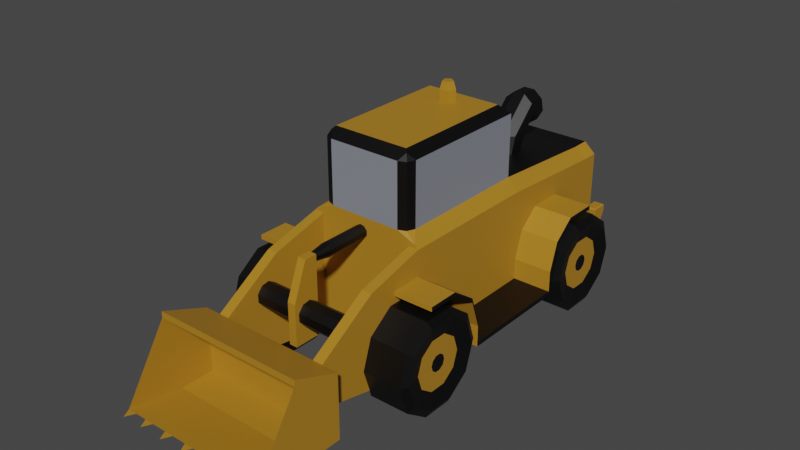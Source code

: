 # Source: cat_966l_wheel_loader.blend  (saved by Blender 2.92.15; exported with 4.5.12 LTS)
import bpy
from mathutils import Matrix  # noqa: F401  (used for matrix-valued properties, if any)

bpy.ops.wm.read_factory_settings(use_empty=True)
scene = bpy.context.scene
scene.name = 'Scene'

# ---- collections
col_collection = bpy.data.collections.new('Collection'); scene.collection.children.link(col_collection)

# ---- materials (node trees are filled in below, after node groups)
mat_wheel_loader_yellow = bpy.data.materials.new('Wheel loader yellow')
mat_wheel_loader_yellow.use_transparent_shadow = False
mat_wheel_loader_black = bpy.data.materials.new('Wheel loader black')
mat_wheel_loader_black.use_transparent_shadow = False
mat_wheel_loader_grey = bpy.data.materials.new('Wheel loader grey')
mat_wheel_loader_grey.use_transparent_shadow = False

# ---- material node trees
mat_wheel_loader_yellow.use_nodes = True; mat_wheel_loader_yellow.node_tree.nodes.clear()
_N = mat_wheel_loader_yellow.node_tree.nodes; _L = mat_wheel_loader_yellow.node_tree.links
n0 = _N.new('ShaderNodeBsdfPrincipled'); n0.name = 'Principled BSDF'; n0.location = (10, 300)
n0.distribution = 'GGX'
n0.subsurface_method = 'BURLEY'
n0.inputs[0].default_value = (0.4287, 0.2086, 0.016, 1.0)
n0.inputs[3].default_value = 1.45
n0.inputs[27].default_value = (0.0, 0.0, 0.0, 1.0)
n0.inputs[28].default_value = 1.0
n1 = _N.new('ShaderNodeOutputMaterial'); n1.name = 'Material Output'; n1.location = (300, 300)
_L.new(n0.outputs[0], n1.inputs[0])
n1.is_active_output = True
mat_wheel_loader_black.use_nodes = True; mat_wheel_loader_black.node_tree.nodes.clear()
_N = mat_wheel_loader_black.node_tree.nodes; _L = mat_wheel_loader_black.node_tree.links
n0 = _N.new('ShaderNodeBsdfPrincipled'); n0.name = 'Principled BSDF'; n0.location = (10, 300)
n0.distribution = 'GGX'
n0.subsurface_method = 'BURLEY'
n0.inputs[0].default_value = (0.0, 0.0, 0.0, 1.0)
n0.inputs[3].default_value = 1.45
n0.inputs[27].default_value = (0.0, 0.0, 0.0, 1.0)
n0.inputs[28].default_value = 1.0
n1 = _N.new('ShaderNodeOutputMaterial'); n1.name = 'Material Output'; n1.location = (300, 300)
_L.new(n0.outputs[0], n1.inputs[0])
n1.is_active_output = True
mat_wheel_loader_grey.use_nodes = True; mat_wheel_loader_grey.node_tree.nodes.clear()
_N = mat_wheel_loader_grey.node_tree.nodes; _L = mat_wheel_loader_grey.node_tree.links
n0 = _N.new('ShaderNodeBsdfPrincipled'); n0.name = 'Principled BSDF'; n0.location = (10, 300)
n0.distribution = 'GGX'
n0.subsurface_method = 'BURLEY'
n0.inputs[0].default_value = (0.227, 0.2462, 0.2874, 1.0)
n0.inputs[3].default_value = 1.45
n0.inputs[27].default_value = (0.0, 0.0, 0.0, 1.0)
n0.inputs[28].default_value = 1.0
n1 = _N.new('ShaderNodeOutputMaterial'); n1.name = 'Material Output'; n1.location = (300, 300)
_L.new(n0.outputs[0], n1.inputs[0])
n1.is_active_output = True

# ---- world
world_world = bpy.data.worlds.new('World'); scene.world = world_world
world_world.use_nodes = True; world_world.node_tree.nodes.clear()
_N = world_world.node_tree.nodes; _L = world_world.node_tree.links
n0 = _N.new('ShaderNodeOutputWorld'); n0.name = 'World Output'; n0.location = (300, 300)
n1 = _N.new('ShaderNodeBackground'); n1.name = 'Background'; n1.location = (10, 300)
n1.inputs[0].default_value = (0.05088, 0.05088, 0.05088, 1.0)
_L.new(n1.outputs[0], n0.inputs[0])
n0.is_active_output = True
world_world.color = (0.05088, 0.05088, 0.05088)
world_world.use_sun_shadow = False
world_world.sun_shadow_jitter_overblur = 0.0

# ---- meshes
me_cube = bpy.data.meshes.new('Cube')
me_cube.from_pydata([(-0.9936, 1.029, -0.6944), (-0.9936, 3.029, -0.8241), (1.006, 1.029, -0.6944), (1.006, 3.029, -0.8241), (-0.7978, 1.029, 1.135), (-0.9936, 1.029, 0.9394), (-0.9936, 3.029, 0.8187), (-0.7978, 3.029, 0.997), (1.006, 1.029, 0.9394), (0.8106, 1.029, 1.135), (0.8106, 3.029, 0.997), (1.006, 3.029, 0.8187), (-0.9936, 3.339, 0.8187), (-0.7916, 3.541, 0.7425), (-0.7141, 3.541, 0.813), (-0.7978, 3.339, 0.997), (-0.7916, 3.541, -0.8241), (-0.9936, 3.339, -0.8241), (0.8043, 3.541, -0.8241), (1.006, 3.339, -0.8241), (1.006, 3.339, 0.8187), (0.8043, 3.541, 0.7425), (0.8106, 3.339, 0.997), (0.7269, 3.541, 0.813), (-0.9936, -1.449, -0.6944), (1.006, -1.449, -0.6944), (-0.9936, -1.449, 0.9394), (1.006, -1.449, 0.9394), (0.6603, 0.8786, 2.353), (0.8106, 1.029, 2.202), (-0.7978, 1.029, 2.202), (-0.6475, 0.8786, 2.353), (0.6603, -1.299, 2.353), (-0.6475, -1.299, 2.353), (0.8043, 3.541, -0.4452), (0.8043, 3.842, -0.4452), (-0.7916, 3.541, -0.4452), (0.8043, 3.541, -0.8241), (1.006, 3.541, -0.4452), (0.8043, 3.541, -0.3374), (0.8043, 3.842, -0.3374), (0.8268, 3.563, -0.3169), (1.006, 3.541, -0.3374), (0.9839, 3.563, -0.3169), (1.006, 3.842, -0.3374), (0.9839, 3.819, -0.3169), (1.006, 3.842, -0.4452), (1.006, 3.722, -0.6582), (1.006, 3.541, -0.8241), (0.8043, 3.722, -0.6582), (-0.7916, 3.722, -0.6582), (-0.7916, 3.842, -0.4452), (-0.7916, 3.541, -0.8241), (-0.9936, 3.722, -0.6582), (-0.9936, 3.842, -0.4452), (-0.9936, 3.541, -0.8241), (-0.9936, 3.541, -0.4452), (-0.9936, 3.541, -0.3374), (-0.9712, 3.563, -0.3169), (-0.9936, 3.842, -0.3374), (-0.7916, 3.541, -0.3374), (-0.814, 3.563, -0.3169), (-0.7916, 3.842, -0.3374), (-0.814, 3.819, -0.3169), (-0.9712, 3.819, -0.3169), (0.8268, 3.819, -0.3169), (-0.7916, 3.633, 0.5484), (-0.7916, 3.541, 0.7425), (0.8043, 3.633, 0.5484), (0.8043, 3.541, 0.7425), (-0.7916, 3.633, 0.3543), (-0.7916, 3.541, 0.5484), (0.8043, 3.633, 0.3543), (0.8043, 3.541, 0.5484), (-0.7916, 3.633, 0.1602), (-0.7916, 3.541, 0.3543), (0.8043, 3.633, 0.1602), (0.8043, 3.541, 0.3543), (-0.7916, 3.633, -0.03392), (-0.7916, 3.541, 0.1602), (0.8043, 3.633, -0.03392), (0.8043, 3.541, 0.1602), (-0.7916, 3.633, -0.228), (-0.7916, 3.541, -0.03392), (0.8043, 3.633, -0.228), (0.8043, 3.541, -0.03392), (-0.7916, 3.633, -0.4221), (-0.7916, 3.541, -0.228), (0.8043, 3.633, -0.4221), (0.8043, 3.541, -0.228), (0.00639, 2.325, 0.9525), (0.1969, 2.256, 0.9525), (-0.1841, 2.256, 0.9525), (0.00639, 2.445, 1.365), (0.1969, 2.376, 1.365), (-0.1841, 2.376, 1.365), (0.00639, 2.445, 1.365), (0.1969, 2.445, 1.434), (-0.1841, 2.445, 1.434), (0.00639, 2.742, 1.365), (0.1969, 2.742, 1.434), (-0.1841, 2.742, 1.434), (-0.2854, 2.742, 1.61), (-0.2502, 2.742, 1.81), (-0.2854, 2.445, 1.61), (-0.2502, 2.445, 1.81), (-0.2854, 2.2, 1.365), (-0.2502, 2.0, 1.365), (-0.2854, 2.08, 0.9525), (-0.2502, 1.881, 0.9525), (-0.09496, 1.75, 0.9525), (0.1077, 1.75, 0.9525), (-0.09496, 1.87, 1.365), (0.1077, 1.87, 1.365), (-0.09496, 2.445, 1.94), (0.1077, 2.445, 1.94), (-0.09496, 2.742, 1.94), (0.1077, 2.742, 1.94), (0.263, 2.742, 1.81), (0.2982, 2.742, 1.61), (0.263, 2.445, 1.81), (0.2982, 2.445, 1.61), (0.263, 2.0, 1.365), (0.2982, 2.2, 1.365), (0.263, 1.881, 0.9525), (0.2982, 2.08, 0.9525), (1.006, -3.449, 0.04665), (1.006, -2.449, 0.6785), (1.006, -3.449, -0.6668), (0.8336, -3.449, 0.04665), (0.8336, -2.449, 0.6785), (0.8336, -3.449, -0.6668), (0.8336, -2.449, -0.8936), (0.8336, -1.449, -1.042), (1.006, -2.449, -0.8936), (1.006, -1.449, -1.042), (1.006, -1.449, 0.9394), (0.8336, -1.449, 0.9394), (-0.8208, -3.449, 0.04665), (-0.8208, -2.449, 0.6785), (-0.8208, -3.449, -0.6668), (-0.9936, -3.449, 0.04665), (-0.9936, -2.449, 0.6785), (-0.9936, -3.449, -0.6668), (-0.9936, -2.449, -0.8936), (-0.9936, -1.449, -1.042), (-0.8208, -2.449, -0.8936), (-0.8208, -1.449, -1.042), (-0.8208, -1.449, 0.9394), (-0.9936, -1.449, 0.9394), (0.00639, -2.931, -0.366), (-0.1336, -2.931, -0.366), (0.00639, -2.473, -0.366), (0.00639, -2.931, -0.1101), (0.00639, -2.931, 0.3312), (0.00639, -2.473, -0.1101), (-0.1336, -2.931, -0.1101), (-0.1336, -2.931, 0.3312), (-0.1336, -2.473, -0.1101), (-0.1336, -2.473, 0.3312), (-0.1336, -2.473, -0.366), (-0.1336, -2.473, 0.9578), (0.00639, -2.473, 0.3312), (0.00639, -2.473, 0.9578), (0.00639, -2.689, 0.9578), (-0.1336, -2.689, 0.9578), (-0.8208, -2.473, 0.09665), (-0.8208, -2.52, -0.0319), (0.8336, -2.473, 0.09665), (-0.8208, -2.52, 0.2252), (-0.8208, -2.638, 0.2936), (0.8336, -2.52, 0.2252), (0.8336, -2.638, 0.2936), (0.8336, -2.773, 0.2699), (0.8336, -2.861, 0.1651), (-0.8208, -2.773, 0.2699), (-0.8208, -2.861, 0.1651), (-0.8208, -2.861, 0.02825), (-0.8208, -2.773, -0.07655), (0.8336, -2.861, 0.02825), (0.8336, -2.773, -0.07655), (0.8336, -2.638, -0.1003), (0.8336, -2.52, -0.0319), (-0.8208, -2.638, -0.1003), (-1.272, -3.449, -1.042), (-1.272, -3.449, 0.04665), (1.285, -3.449, -1.042), (-1.272, -4.029, -1.042), (1.285, -4.029, -1.042), (-1.272, -4.965, -0.8893), (1.285, -4.965, -0.8893), (-1.272, -4.239, 0.248), (1.285, -4.239, 0.248), (-1.272, -4.239, 0.248), (1.285, -4.239, 0.3545), (1.285, -3.449, 0.04665), (-1.272, -3.449, 0.04665), (-1.272, -4.239, 0.3545), (1.285, -4.239, 0.3545), (1.285, -4.239, 0.248), (1.285, -3.449, 0.04665), (1.205, -5.121, -0.8893), (1.124, -4.965, -0.8893), (1.285, -4.965, -0.8893), (0.7974, -5.121, -0.8893), (0.7171, -4.965, -0.8893), (0.8777, -4.965, -0.8893), (0.39, -5.121, -0.8893), (0.3097, -4.965, -0.8893), (0.4703, -4.965, -0.8893), (-0.01739, -5.121, -0.8893), (-0.09768, -4.965, -0.8893), (0.06291, -4.965, -0.8893), (-0.4248, -5.121, -0.8893), (-0.3445, -4.965, -0.8893), (-0.5051, -4.965, -0.8893), (-0.8321, -5.121, -0.8893), (-0.7519, -4.965, -0.8893), (-0.9124, -4.965, -0.8893), (-1.192, -5.121, -0.8893), (-1.272, -4.965, -0.8893), (-1.112, -4.965, -0.8893), (-0.1333, -2.473, 0.8869), (-0.1164, -2.473, 0.8406), (-0.1164, -2.473, 0.9332), (-0.1761, -2.2, 0.8869), (-0.1761, -1.387, 0.8869), (-0.1493, -2.2, 0.9607), (-0.1493, -2.2, 0.8131), (-0.1493, -1.387, 0.8131), (-0.08121, -2.2, 0.7738), (-0.07376, -2.473, 0.816), (-0.08121, -1.387, 0.7738), (-0.003825, -2.2, 0.7874), (-0.02527, -2.473, 0.8246), (-0.003825, -1.387, 0.7874), (0.04668, -2.2, 0.8476), (0.00639, -2.473, 0.8623), (0.04668, -1.387, 0.8476), (0.04668, -2.2, 0.9262), (0.00639, -2.473, 0.9115), (0.04668, -1.387, 0.9262), (-0.003825, -2.2, 0.9864), (-0.02527, -2.473, 0.9493), (-0.003825, -1.387, 0.9864), (-0.08121, -2.2, 1.0), (-0.07376, -2.473, 0.9578), (-0.08121, -1.387, 1.0), (-0.1493, -1.387, 0.9607), (-0.9936, -2.637, -0.4991), (-0.9936, -2.476, -0.9941), (-1.658, -2.637, -0.4991), (-0.9936, -2.476, -0.00408), (-0.9936, -2.055, 0.3019), (-1.658, -2.476, -0.004081), (-1.658, -2.055, 0.3019), (-1.725, -2.38, -0.07388), (-1.725, -2.018, 0.1889), (-1.725, -2.518, -0.4991), (-1.658, -2.157, -0.2358), (-1.658, -2.242, -0.4991), (-1.658, -1.933, -0.07312), (-1.658, -1.911, -0.4146), (-1.658, -1.839, -0.3624), (-1.658, -1.938, -0.4991), (-1.658, -1.911, -0.5836), (-1.658, -1.839, -0.6358), (-1.658, -2.157, -0.7624), (-1.658, -1.933, -0.9251), (-1.725, -2.38, -0.9243), (-1.725, -2.018, -1.187), (-1.658, -2.476, -0.9941), (-1.658, -2.055, -1.3), (-0.9936, -2.055, -1.3), (-1.658, -1.534, -1.3), (-0.9936, -1.534, -1.3), (-1.658, -1.113, -0.9941), (-1.725, -1.571, -1.187), (-1.725, -1.209, -0.9243), (-1.658, -1.656, -0.9251), (-1.658, -1.432, -0.7624), (-1.658, -1.75, -0.6358), (-1.658, -1.678, -0.5836), (-1.658, -1.651, -0.4991), (-1.658, -1.678, -0.4146), (-1.658, -1.347, -0.4991), (-1.658, -1.432, -0.2358), (-1.725, -1.071, -0.4991), (-1.725, -1.209, -0.07388), (-1.658, -0.9524, -0.4991), (-0.9936, -0.9524, -0.4991), (-1.658, -1.113, -0.00408), (-0.9936, -1.113, -0.00408), (-1.658, -1.534, 0.3019), (-0.9936, -1.534, 0.3019), (-1.725, -1.571, 0.1889), (-1.658, -1.656, -0.07312), (-1.658, -1.75, -0.3624), (-0.9936, -1.113, -0.9941), (1.006, -1.963, 0.4243), (1.006, -1.443, 0.4243), (1.671, -1.963, 0.4243), (1.006, -1.964, 0.5), (1.006, -1.444, 0.5), (1.671, -1.964, 0.5), (1.671, -1.444, 0.5), (1.671, -1.023, 0.2076), (1.671, -1.443, 0.4243), (1.671, -1.022, 0.1318), (1.006, -1.022, 0.1318), (1.671, -0.861, -0.3402), (1.671, -0.861, -0.6944), (1.006, -0.861, -0.3402), (1.671, -0.862, -0.2644), (1.671, -0.862, -0.6186), (1.006, -0.862, -0.2644), (1.006, -1.023, 0.2076), (1.006, -0.862, -0.6186), (1.006, 1.053, -0.6186), (1.006, -0.861, -0.6944), (1.006, 1.054, -0.6944), (1.671, 1.054, -0.6944), (1.006, 1.054, -0.3402), (1.671, 1.054, -0.3402), (1.006, 1.207, 0.1318), (1.006, 1.053, -0.2644), (1.671, 1.053, -0.2644), (1.006, 1.206, 0.2076), (1.671, 1.206, 0.2076), (1.006, 1.562, 0.5), (1.671, 1.562, 0.5), (1.006, 2.131, 0.5), (1.006, 1.563, 0.4243), (1.671, 1.563, 0.4243), (1.006, 2.132, 0.4243), (1.671, 2.132, 0.4243), (1.671, 2.131, 0.5), (1.671, 1.207, 0.1318), (1.671, 1.053, -0.6186), (-1.658, -1.963, 0.4243), (-1.658, -1.443, 0.4243), (-0.9936, -1.963, 0.4243), (-1.658, -1.964, 0.5), (-1.658, -1.444, 0.5), (-0.9936, -1.964, 0.5), (-0.9936, -1.444, 0.5), (-0.9936, -1.023, 0.2076), (-0.9936, -1.443, 0.4243), (-0.9936, -1.022, 0.1318), (-1.658, -1.022, 0.1318), (-0.9936, -0.861, -0.3402), (-0.9936, -0.861, -0.6944), (-1.658, -0.861, -0.3402), (-0.9936, -0.862, -0.2644), (-0.9936, -0.862, -0.6186), (-1.658, -0.862, -0.2644), (-1.658, -1.023, 0.2076), (-1.658, -0.862, -0.6186), (-1.658, 1.053, -0.6186), (-1.658, -0.861, -0.6944), (-1.658, 1.054, -0.6944), (-0.9936, 1.054, -0.6944), (-1.658, 1.054, -0.3402), (-0.9936, 1.054, -0.3402), (-1.658, 1.207, 0.1318), (-1.658, 1.053, -0.2644), (-0.9936, 1.053, -0.2644), (-1.658, 1.206, 0.2076), (-0.9936, 1.206, 0.2076), (-1.658, 1.562, 0.5), (-0.9936, 1.562, 0.5), (-1.658, 2.131, 0.5), (-1.658, 1.563, 0.4243), (-0.9936, 1.563, 0.4243), (-1.658, 2.132, 0.4243), (-0.9936, 2.132, 0.4243), (-0.9936, 2.131, 0.5), (-0.9936, 1.207, 0.1318), (-0.9936, 1.053, -0.6186), (-0.02967, 0.6646, 2.353), (0.09584, 0.5735, 2.353), (-0.02967, 0.6646, 2.545), (-0.1552, 0.5735, 2.353), (-0.1072, 0.4259, 2.353), (-0.1552, 0.5735, 2.545), (-0.1072, 0.4259, 2.545), (-0.117, 0.561, 2.678), (-0.08362, 0.4584, 2.678), (-0.02967, 0.6245, 2.678), (0.05763, 0.561, 2.678), (0.02428, 0.4584, 2.678), (0.09584, 0.5735, 2.545), (0.0479, 0.4259, 2.545), (0.0479, 0.4259, 2.353), (-0.9936, 1.15, -0.4991), (-0.9936, 1.311, -0.9941), (-1.658, 1.15, -0.4991), (-0.9936, 1.311, -0.00408), (-0.9936, 1.732, 0.3019), (-1.658, 1.311, -0.004081), (-1.658, 1.732, 0.3019), (-1.725, 1.407, -0.07388), (-1.725, 1.769, 0.1889), (-1.725, 1.269, -0.4991), (-1.658, 1.63, -0.2358), (-1.658, 1.545, -0.4991), (-1.658, 1.854, -0.07312), (-1.658, 1.876, -0.4146), (-1.658, 1.948, -0.3624), (-1.658, 1.849, -0.4991), (-1.658, 1.876, -0.5836), (-1.658, 1.948, -0.6358), (-1.658, 1.63, -0.7624), (-1.658, 1.854, -0.9251), (-1.725, 1.407, -0.9243), (-1.725, 1.769, -1.187), (-1.658, 1.311, -0.9941), (-1.658, 1.732, -1.3), (-0.9936, 1.732, -1.3), (-1.658, 2.253, -1.3), (-0.9936, 2.253, -1.3), (-1.658, 2.674, -0.9941), (-1.725, 2.216, -1.187), (-1.725, 2.578, -0.9243), (-1.658, 2.131, -0.9251), (-1.658, 2.355, -0.7624), (-1.658, 2.037, -0.6358), (-1.658, 2.109, -0.5836), (-1.658, 2.136, -0.4991), (-1.658, 2.109, -0.4146), (-1.658, 2.44, -0.4991), (-1.658, 2.355, -0.2358), (-1.725, 2.716, -0.4991), (-1.725, 2.578, -0.07388), (-1.658, 2.835, -0.4991), (-0.9936, 2.835, -0.4991), (-1.658, 2.674, -0.00408), (-0.9936, 2.674, -0.00408), (-1.658, 2.253, 0.3019), (-0.9936, 2.253, 0.3019), (-1.725, 2.216, 0.1889), (-1.658, 2.131, -0.07312), (-1.658, 2.037, -0.3624), (-0.9936, 2.674, -0.9941), (0.997, 2.835, -0.4991), (0.997, 2.674, -0.9941), (1.661, 2.835, -0.4991), (0.997, 2.674, -0.00408), (0.997, 2.253, 0.3019), (1.661, 2.674, -0.004081), (1.661, 2.253, 0.3019), (1.728, 2.578, -0.07388), (1.728, 2.216, 0.1889), (1.728, 2.716, -0.4991), (1.661, 2.355, -0.2358), (1.661, 2.44, -0.4991), (1.661, 2.131, -0.07312), (1.661, 2.109, -0.4146), (1.661, 2.037, -0.3624), (1.661, 2.136, -0.4991), (1.661, 2.109, -0.5836), (1.661, 2.037, -0.6358), (1.661, 2.355, -0.7624), (1.661, 2.131, -0.9251), (1.728, 2.578, -0.9243), (1.728, 2.216, -1.187), (1.661, 2.674, -0.9941), (1.661, 2.253, -1.3), (0.997, 2.253, -1.3), (1.661, 1.732, -1.3), (0.997, 1.732, -1.3), (1.661, 1.311, -0.9941), (1.728, 1.769, -1.187), (1.728, 1.407, -0.9243), (1.661, 1.854, -0.9251), (1.661, 1.63, -0.7624), (1.661, 1.948, -0.6358), (1.661, 1.876, -0.5836), (1.661, 1.849, -0.4991), (1.661, 1.876, -0.4146), (1.661, 1.545, -0.4991), (1.661, 1.63, -0.2358), (1.728, 1.269, -0.4991), (1.728, 1.407, -0.07388), (1.661, 1.15, -0.4991), (0.997, 1.15, -0.4991), (1.661, 1.311, -0.00408), (0.997, 1.311, -0.00408), (1.661, 1.732, 0.3019), (0.997, 1.732, 0.3019), (1.728, 1.769, 0.1889), (1.661, 1.854, -0.07312), (1.661, 1.948, -0.3624), (0.997, 1.311, -0.9941), (0.997, -0.9524, -0.4991), (0.997, -1.113, -0.9941), (1.661, -0.9524, -0.4991), (0.997, -1.113, -0.00408), (0.997, -1.534, 0.3019), (1.661, -1.113, -0.004081), (1.661, -1.534, 0.3019), (1.728, -1.209, -0.07388), (1.728, -1.571, 0.1889), (1.728, -1.071, -0.4991), (1.661, -1.432, -0.2358), (1.661, -1.347, -0.4991), (1.661, -1.656, -0.07312), (1.661, -1.678, -0.4146), (1.661, -1.75, -0.3624), (1.661, -1.651, -0.4991), (1.661, -1.678, -0.5836), (1.661, -1.75, -0.6358), (1.661, -1.432, -0.7624), (1.661, -1.656, -0.9251), (1.728, -1.209, -0.9243), (1.728, -1.571, -1.187), (1.661, -1.113, -0.9941), (1.661, -1.534, -1.3), (0.997, -1.534, -1.3), (1.661, -2.055, -1.3), (0.997, -2.055, -1.3), (1.661, -2.476, -0.9941), (1.728, -2.018, -1.187), (1.728, -2.38, -0.9243), (1.661, -1.933, -0.9251), (1.661, -2.157, -0.7624), (1.661, -1.839, -0.6358), (1.661, -1.911, -0.5836), (1.661, -1.938, -0.4991), (1.661, -1.911, -0.4146), (1.661, -2.242, -0.4991), (1.661, -2.157, -0.2358), (1.728, -2.518, -0.4991), (1.728, -2.38, -0.07388), (1.661, -2.637, -0.4991), (0.997, -2.637, -0.4991), (1.661, -2.476, -0.00408), (0.997, -2.476, -0.00408), (1.661, -2.055, 0.3019), (0.997, -2.055, 0.3019), (1.728, -2.018, 0.1889), (1.661, -1.933, -0.07312), (1.661, -1.839, -0.3624), (0.997, -2.476, -0.9941), (-0.6135, -1.449, 1.135), (-0.7978, -1.265, 1.135), (-0.9282, -1.449, 1.005), (-0.7438, -1.395, 1.135), (0.8106, -1.265, 1.135), (0.6263, -1.449, 1.135), (0.941, -1.449, 1.005), (0.7566, -1.395, 1.135), (0.6263, -1.449, 2.202), (0.8106, -1.265, 2.202), (0.7042, -1.343, 2.309), (0.7566, -1.395, 2.202), (-0.7978, -1.265, 2.202), (-0.6135, -1.449, 2.202), (-0.6914, -1.343, 2.309), (-0.7438, -1.395, 2.202)], [], [(10, 7, 4, 9), (3, 11, 8, 2), (6, 7, 15, 12), (0, 5, 6, 1), (1, 3, 2, 0), (11, 3, 19, 20), (4, 7, 6, 5), (10, 9, 8, 11), (5, 0, 24, 26), (3, 1, 17, 19), (10, 11, 20, 22), (7, 10, 22, 15), (16, 13, 14, 23, 21, 18), (23, 14, 15, 22), (13, 16, 17, 12), (19, 17, 16, 18), (21, 23, 22, 20), (14, 13, 12, 15), (20, 19, 18, 21), (1, 6, 12, 17), (544, 549, 552, 557), (2, 8, 27, 25), (548, 9, 29, 553), (4, 545, 556, 30), (0, 2, 25, 24), (28, 32, 554, 553, 29), (8, 9, 548, 550, 27), (25, 27, 550, 549, 544, 546, 26, 24), (28, 31, 33, 32), (29, 30, 31, 28), (33, 31, 30, 556, 558), (32, 33, 558, 557, 552, 554), (9, 4, 30, 29), (35, 34, 39, 40), (35, 51, 36, 34), (37, 34, 36, 52), (34, 37, 48, 38), (34, 38, 42, 39), (40, 39, 41, 65), (43, 41, 39, 42), (45, 43, 42, 44), (38, 46, 44, 42), (65, 45, 44, 40), (46, 35, 40, 44), (49, 35, 46, 47), (47, 46, 38, 48), (37, 49, 47, 48), (50, 49, 37, 52), (50, 51, 35, 49), (51, 50, 53, 54), (50, 52, 55, 53), (55, 56, 54, 53), (52, 36, 56, 55), (54, 56, 57, 59), (56, 36, 60, 57), (61, 58, 57, 60), (58, 64, 59, 57), (60, 62, 63, 61), (36, 51, 62, 60), (64, 63, 62, 59), (51, 54, 59, 62), (61, 63, 64, 58), (65, 41, 43, 45), (66, 68, 69, 67), (70, 72, 73, 71), (74, 76, 77, 75), (78, 80, 81, 79), (82, 84, 85, 83), (86, 88, 89, 87), (91, 90, 93, 94), (90, 92, 95, 93), (94, 93, 96, 97), (93, 95, 98, 96), (97, 96, 99, 100), (96, 98, 101, 99), (100, 99, 101, 102, 103, 116, 117, 118, 119), (98, 104, 102, 101), (104, 105, 103, 102), (106, 107, 105, 104), (95, 106, 104, 98), (108, 109, 107, 106), (92, 108, 106, 95), (109, 110, 112, 107), (110, 111, 113, 112), (112, 113, 115, 114), (107, 112, 114, 105), (114, 115, 117, 116), (105, 114, 116, 103), (115, 120, 118, 117), (120, 121, 119, 118), (122, 123, 121, 120), (113, 122, 120, 115), (124, 125, 123, 122), (111, 124, 122, 113), (125, 91, 94, 123), (123, 94, 97, 121), (121, 97, 100, 119), (127, 126, 129, 130), (134, 128, 126, 127, 136, 135), (132, 133, 137, 130, 129, 131), (128, 134, 132, 131), (134, 135, 133, 132), (135, 136, 137, 133), (136, 127, 130, 137), (139, 138, 141, 142), (146, 140, 138, 139, 148, 147), (144, 145, 149, 142, 141, 143), (140, 146, 144, 143), (146, 147, 145, 144), (147, 148, 149, 145), (148, 139, 142, 149), (153, 150, 151, 156), (150, 152, 160, 151), (153, 155, 152, 150), (154, 162, 155, 153), (154, 153, 156, 157), (156, 151, 160, 158), (157, 156, 158, 159), (155, 162, 159, 158), (152, 155, 158, 160), (165, 157, 159, 161), (162, 163, 161, 159), (164, 163, 162, 154), (163, 164, 165, 161), (164, 154, 157, 165), (166, 168, 182, 167), (169, 171, 168, 166), (170, 172, 171, 169), (175, 173, 172, 170), (176, 174, 173, 175), (177, 179, 174, 176), (178, 180, 179, 177), (183, 181, 180, 178), (167, 182, 181, 183), (191, 185, 184, 187, 189), (184, 186, 195, 185), (186, 184, 187, 188), (188, 187, 189, 190), (188, 186, 195, 192, 190), (194, 192, 193, 197), (192, 195, 196, 193), (195, 194, 197, 196), (196, 197, 193), (200, 198, 199), (201, 202, 203), (204, 205, 206), (207, 208, 209), (210, 211, 212), (213, 215, 214), (216, 218, 217), (219, 220, 221), (222, 225, 228, 223), (224, 227, 225, 222), (227, 248, 226, 225), (225, 226, 229, 228), (223, 228, 230, 231), (228, 229, 232, 230), (231, 230, 233, 234), (230, 232, 235, 233), (234, 233, 236, 237), (233, 235, 238, 236), (237, 236, 239, 240), (236, 238, 241, 239), (240, 239, 242, 243), (239, 241, 244, 242), (243, 242, 245, 246), (242, 244, 247, 245), (246, 245, 227, 224), (245, 247, 248, 227), (249, 250, 273, 275, 298, 290, 292, 294, 253, 252), (249, 251, 271, 250), (252, 254, 251, 249), (253, 255, 254, 252), (257, 256, 254, 255), (256, 258, 251, 254), (261, 259, 256, 257), (259, 260, 258, 256), (262, 264, 260, 259), (263, 262, 259, 261), (265, 264, 262, 263, 297, 284, 283, 282, 281, 266), (264, 265, 267, 260), (265, 266, 268, 267), (267, 268, 270, 269), (260, 267, 269, 258), (258, 269, 271, 251), (269, 270, 272, 271), (250, 271, 272, 273), (273, 272, 274, 275), (270, 277, 274, 272), (275, 274, 276, 298), (277, 278, 276, 274), (268, 279, 277, 270), (279, 280, 278, 277), (281, 282, 280, 279), (266, 281, 279, 268), (282, 283, 285, 280), (283, 284, 286, 285), (285, 286, 288, 287), (280, 285, 287, 278), (278, 287, 289, 276), (287, 288, 291, 289), (298, 276, 289, 290), (290, 289, 291, 292), (292, 291, 293, 294), (288, 295, 293, 291), (294, 293, 255, 253), (295, 257, 255, 293), (286, 296, 295, 288), (296, 261, 257, 295), (297, 263, 261, 296), (284, 297, 296, 286), (299, 300, 307, 301), (300, 299, 302, 303), (299, 301, 304, 302), (302, 304, 305, 303), (301, 307, 305, 304), (303, 305, 306, 316), (307, 308, 306, 305), (300, 309, 308, 307), (309, 312, 310, 308), (308, 310, 313, 306), (312, 319, 311, 310), (310, 311, 314, 313), (316, 306, 313, 315), (312, 309, 316, 315), (319, 312, 315, 317), (317, 314, 338, 318), (320, 319, 317, 318), (319, 320, 321, 311), (322, 320, 318, 325), (322, 324, 337, 323), (324, 322, 325, 327), (318, 338, 326, 325), (325, 326, 328, 327), (327, 328, 330, 329), (332, 324, 327, 329), (329, 330, 336, 331), (334, 332, 329, 331), (324, 332, 333, 337), (332, 334, 335, 333), (335, 334, 331, 336), (333, 335, 336, 330), (337, 333, 330, 328), (323, 337, 328, 326), (321, 323, 326, 338), (311, 321, 338, 314), (309, 300, 303, 316), (339, 340, 347, 341), (340, 339, 342, 343), (339, 341, 344, 342), (342, 344, 345, 343), (341, 347, 345, 344), (343, 345, 346, 356), (347, 348, 346, 345), (340, 349, 348, 347), (349, 352, 350, 348), (348, 350, 353, 346), (352, 359, 351, 350), (350, 351, 354, 353), (356, 346, 353, 355), (352, 349, 356, 355), (359, 352, 355, 357), (357, 354, 378, 358), (360, 359, 357, 358), (359, 360, 361, 351), (362, 360, 358, 365), (362, 364, 377, 363), (364, 362, 365, 367), (358, 378, 366, 365), (365, 366, 368, 367), (367, 368, 370, 369), (372, 364, 367, 369), (369, 370, 376, 371), (374, 372, 369, 371), (364, 372, 373, 377), (372, 374, 375, 373), (375, 374, 371, 376), (373, 375, 376, 370), (377, 373, 370, 368), (363, 377, 368, 366), (361, 363, 366, 378), (351, 361, 378, 354), (349, 340, 343, 356), (379, 380, 393, 383, 382), (379, 381, 391, 380), (382, 384, 381, 379), (383, 385, 384, 382), (387, 386, 384, 385), (386, 388, 381, 384), (389, 388, 386, 387, 390), (388, 389, 391, 381), (389, 390, 392, 391), (380, 391, 392, 393), (393, 392, 385, 383), (390, 387, 385, 392), (394, 395, 418, 420, 443, 435, 437, 439, 398, 397), (394, 396, 416, 395), (397, 399, 396, 394), (398, 400, 399, 397), (402, 401, 399, 400), (401, 403, 396, 399), (406, 404, 401, 402), (404, 405, 403, 401), (407, 409, 405, 404), (408, 407, 404, 406), (410, 409, 407, 408, 442, 429, 428, 427, 426, 411), (409, 410, 412, 405), (410, 411, 413, 412), (412, 413, 415, 414), (405, 412, 414, 403), (403, 414, 416, 396), (414, 415, 417, 416), (395, 416, 417, 418), (418, 417, 419, 420), (415, 422, 419, 417), (420, 419, 421, 443), (422, 423, 421, 419), (413, 424, 422, 415), (424, 425, 423, 422), (426, 427, 425, 424), (411, 426, 424, 413), (427, 428, 430, 425), (428, 429, 431, 430), (430, 431, 433, 432), (425, 430, 432, 423), (423, 432, 434, 421), (432, 433, 436, 434), (443, 421, 434, 435), (435, 434, 436, 437), (437, 436, 438, 439), (433, 440, 438, 436), (439, 438, 400, 398), (440, 402, 400, 438), (431, 441, 440, 433), (441, 406, 402, 440), (442, 408, 406, 441), (429, 442, 441, 431), (444, 445, 468, 470, 493, 485, 487, 489, 448, 447), (444, 446, 466, 445), (447, 449, 446, 444), (448, 450, 449, 447), (452, 451, 449, 450), (451, 453, 446, 449), (456, 454, 451, 452), (454, 455, 453, 451), (457, 459, 455, 454), (458, 457, 454, 456), (460, 459, 457, 458, 492, 479, 478, 477, 476, 461), (459, 460, 462, 455), (460, 461, 463, 462), (462, 463, 465, 464), (455, 462, 464, 453), (453, 464, 466, 446), (464, 465, 467, 466), (445, 466, 467, 468), (468, 467, 469, 470), (465, 472, 469, 467), (470, 469, 471, 493), (472, 473, 471, 469), (463, 474, 472, 465), (474, 475, 473, 472), (476, 477, 475, 474), (461, 476, 474, 463), (477, 478, 480, 475), (478, 479, 481, 480), (480, 481, 483, 482), (475, 480, 482, 473), (473, 482, 484, 471), (482, 483, 486, 484), (493, 471, 484, 485), (485, 484, 486, 487), (487, 486, 488, 489), (483, 490, 488, 486), (489, 488, 450, 448), (490, 452, 450, 488), (481, 491, 490, 483), (491, 456, 452, 490), (492, 458, 456, 491), (479, 492, 491, 481), (494, 495, 518, 520, 543, 535, 537, 539, 498, 497), (494, 496, 516, 495), (497, 499, 496, 494), (498, 500, 499, 497), (502, 501, 499, 500), (501, 503, 496, 499), (506, 504, 501, 502), (504, 505, 503, 501), (507, 509, 505, 504), (508, 507, 504, 506), (510, 509, 507, 508, 542, 529, 528, 527, 526, 511), (509, 510, 512, 505), (510, 511, 513, 512), (512, 513, 515, 514), (505, 512, 514, 503), (503, 514, 516, 496), (514, 515, 517, 516), (495, 516, 517, 518), (518, 517, 519, 520), (515, 522, 519, 517), (520, 519, 521, 543), (522, 523, 521, 519), (513, 524, 522, 515), (524, 525, 523, 522), (526, 527, 525, 524), (511, 526, 524, 513), (527, 528, 530, 525), (528, 529, 531, 530), (530, 531, 533, 532), (525, 530, 532, 523), (523, 532, 534, 521), (532, 533, 536, 534), (543, 521, 534, 535), (535, 534, 536, 537), (537, 536, 538, 539), (533, 540, 538, 536), (539, 538, 500, 498), (540, 502, 500, 538), (531, 541, 540, 533), (541, 506, 502, 540), (542, 508, 506, 541), (529, 542, 541, 531), (544, 547, 546), (547, 545, 546), (548, 551, 550), (551, 549, 550), (552, 555, 554), (555, 553, 554), (556, 559, 558), (559, 557, 558), (552, 549, 551, 555), (555, 551, 548, 553), (544, 557, 559, 547), (547, 559, 556, 545), (4, 5, 26, 546, 545)])
me_cube.polygons.foreach_set('material_index', [1, 0, 0, 0, 0, 0, 0, 0, 0, 0, 0, 1, 0, 0, 0, 0, 0, 0, 0, 0, 2, 0, 2, 2, 0, 1, 0, 0, 0, 1, 1, 1, 1, 0, 0, 0, 0, 0, 0, 0, 0, 0, 0, 0, 0, 0, 0, 0, 0, 0, 0, 0, 0, 0, 0, 0, 0, 0, 0, 0, 0, 0, 0, 1, 1, 1, 1, 1, 1, 1, 1, 1, 1, 1, 1, 1, 1, 1, 1, 1, 1, 1, 1, 1, 1, 1, 1, 1, 1, 1, 1, 1, 1, 1, 1, 1, 1, 0, 0, 0, 0, 0, 0, 0, 0, 0, 0, 0, 0, 0, 0, 0, 0, 0, 0, 0, 0, 0, 0, 0, 0, 0, 0, 0, 0, 1, 1, 1, 1, 1, 1, 1, 1, 1, 0, 0, 0, 0, 0, 0, 0, 0, 0, 0, 0, 0, 0, 0, 0, 0, 0, 1, 1, 1, 1, 1, 1, 1, 1, 1, 1, 1, 1, 1, 1, 1, 1, 1, 1, 1, 1, 1, 1, 1, 1, 1, 1, 0, 0, 1, 0, 0, 1, 1, 1, 1, 1, 1, 1, 1, 1, 1, 1, 0, 0, 0, 0, 1, 1, 1, 1, 1, 1, 1, 1, 1, 1, 1, 1, 0, 0, 0, 0, 0, 0, 1, 0, 1, 0, 0, 1, 0, 0, 0, 0, 0, 1, 0, 0, 0, 0, 0, 0, 0, 0, 0, 0, 0, 0, 0, 0, 1, 1, 1, 0, 1, 0, 0, 1, 0, 0, 0, 0, 0, 0, 0, 0, 0, 0, 0, 1, 0, 1, 1, 0, 0, 0, 1, 0, 0, 0, 1, 0, 1, 0, 0, 0, 0, 0, 0, 0, 0, 1, 0, 0, 0, 0, 0, 0, 0, 0, 0, 0, 0, 0, 1, 1, 1, 1, 1, 1, 1, 1, 0, 0, 1, 0, 0, 1, 1, 1, 1, 1, 1, 1, 1, 1, 1, 1, 0, 0, 0, 0, 1, 1, 1, 1, 1, 1, 1, 1, 1, 1, 1, 1, 0, 0, 1, 1, 1, 1, 1, 1, 1, 1, 0, 0, 1, 0, 0, 1, 1, 1, 1, 1, 1, 1, 1, 1, 1, 1, 0, 0, 0, 0, 1, 1, 1, 1, 1, 1, 1, 1, 1, 1, 1, 1, 0, 0, 1, 1, 1, 1, 1, 1, 1, 1, 0, 0, 1, 0, 0, 1, 1, 1, 1, 1, 1, 1, 1, 1, 1, 1, 0, 0, 0, 0, 1, 1, 1, 1, 1, 1, 1, 1, 1, 1, 1, 1, 0, 0, 0, 0, 0, 0, 1, 1, 1, 1, 1, 1, 1, 1, 0])
_uv = me_cube.uv_layers.new(name='UVMap')
_uv.uv.foreach_set('vector', [0.6495, 0.5, 0.8505, 0.5, 0.8505, 0.75, 0.6495, 0.75, 0.375, 0.5, 0.6005, 0.5, 0.6005, 0.75, 0.375, 0.75, 0.6005, 0.25, 0.625, 0.25, 0.625, 0.25, 0.6005, 0.25, 0.375, 0.0, 0.6005, 0.0, 0.6005, 0.25, 0.375, 0.25, 0.125, 0.5, 0.375, 0.5, 0.375, 0.75, 0.125, 0.75, 0.6005, 0.5, 0.375, 0.5, 0.375, 0.5, 0.6005, 0.5, 0.625, 0.0, 0.625, 0.25, 0.6005, 0.25, 0.6005, 0.0, 0.6495, 0.5, 0.6495, 0.75, 0.6005, 0.75, 0.6005, 0.5, 0.6005, 0.0, 0.375, 0.0, 0.375, 0.0, 0.6005, 0.0, 0.375, 0.5, 0.125, 0.5, 0.125, 0.5, 0.375, 0.5, 0.6495, 0.5, 0.6005, 0.5, 0.6005, 0.5, 0.6495, 0.5, 0.8505, 0.5, 0.6495, 0.5, 0.6495, 0.5, 0.8505, 0.5, 0.4003, 0.2753, 0.5901, 0.2753, 0.5997, 0.2849, 0.5997, 0.4651, 0.5901, 0.4747, 0.4003, 0.4747, 0.5997, 0.4651, 0.5997, 0.2849, 0.625, 0.2745, 0.625, 0.4755, 0.5901, 0.2753, 0.4003, 0.2753, 0.375, 0.25, 0.6005, 0.25, 0.375, 0.5, 0.375, 0.25, 0.4003, 0.2753, 0.4003, 0.4747, 0.5901, 0.4747, 0.5997, 0.4651, 0.625, 0.4755, 0.6005, 0.5, 0.5997, 0.2849, 0.5901, 0.2753, 0.6005, 0.25, 0.625, 0.2745, 0.6005, 0.5, 0.375, 0.5, 0.4003, 0.4747, 0.5901, 0.4747, 0.375, 0.25, 0.6005, 0.25, 0.6005, 0.25, 0.375, 0.25, 0.625, 0.9525, 0.625, 0.7975, 0.625, 0.7975, 0.625, 0.9525, 0.375, 0.75, 0.6005, 0.75, 0.6005, 0.75, 0.375, 0.75, 0.6495, 0.75, 0.6495, 0.75, 0.6495, 0.75, 0.6495, 0.75, 0.625, 0.0, 0.625, 0.0, 0.625, 0.0, 0.625, 0.0, 0.125, 0.75, 0.375, 0.75, 0.375, 0.75, 0.125, 0.75, 0.6683, 0.75, 0.6683, 0.75, 0.6628, 0.75, 0.6495, 0.75, 0.6495, 0.75, 0.6005, 0.75, 0.6495, 0.75, 0.6495, 0.75, 0.6169, 0.75, 0.6005, 0.75, 0.375, 0.75, 0.6005, 0.75, 0.6087, 0.7582, 0.625, 0.7975, 0.625, 0.9525, 0.6087, 0.9918, 0.6005, 1.0, 0.375, 1.0, 0.6683, 0.75, 0.8317, 0.75, 0.8317, 0.75, 0.6683, 0.75, 0.6495, 0.75, 0.8505, 0.75, 0.8317, 0.75, 0.6683, 0.75, 0.8317, 0.75, 0.8317, 0.75, 0.8505, 0.75, 0.8505, 0.75, 0.8372, 0.75, 0.6683, 0.75, 0.8317, 0.75, 0.8372, 0.75, 0.8275, 0.75, 0.6725, 0.75, 0.6628, 0.75, 0.6495, 0.75, 0.8505, 0.75, 0.8505, 0.75, 0.6495, 0.75, 0.625, 0.5, 0.625, 0.75, 0.625, 0.75, 0.625, 0.5, 0.625, 0.5, 0.875, 0.5, 0.875, 0.75, 0.625, 0.75, 0.375, 0.75, 0.625, 0.75, 0.625, 1.0, 0.375, 1.0, 0.625, 0.75, 0.375, 0.75, 0.375, 0.75, 0.625, 0.75, 0.625, 0.75, 0.625, 0.75, 0.625, 0.75, 0.625, 0.75, 0.625, 0.5, 0.625, 0.75, 0.625, 0.7346, 0.625, 0.5154, 0.625, 0.7346, 0.625, 0.7346, 0.625, 0.75, 0.625, 0.75, 0.625, 0.5154, 0.625, 0.7346, 0.625, 0.75, 0.625, 0.5, 0.625, 0.75, 0.625, 0.5, 0.625, 0.5, 0.625, 0.75, 0.625, 0.5154, 0.625, 0.5154, 0.625, 0.5, 0.625, 0.5, 0.625, 0.5, 0.625, 0.5, 0.625, 0.5, 0.625, 0.5, 0.375, 0.5, 0.625, 0.5, 0.625, 0.5, 0.375, 0.5, 0.375, 0.5, 0.625, 0.5, 0.625, 0.75, 0.375, 0.75, 0.375, 0.75, 0.375, 0.5, 0.375, 0.5, 0.375, 0.75, 0.125, 0.5, 0.375, 0.5, 0.375, 0.75, 0.125, 0.75, 0.375, 0.25, 0.625, 0.25, 0.625, 0.5, 0.375, 0.5, 0.625, 0.25, 0.375, 0.25, 0.375, 0.25, 0.625, 0.25, 0.125, 0.5, 0.125, 0.75, 0.125, 0.75, 0.125, 0.5, 0.375, 0.0, 0.625, 0.0, 0.625, 0.25, 0.375, 0.25, 0.375, 1.0, 0.625, 1.0, 0.625, 1.0, 0.375, 1.0, 0.625, 0.25, 0.625, 0.0, 0.625, 0.0, 0.625, 0.25, 0.625, 1.0, 0.625, 1.0, 0.625, 1.0, 0.625, 1.0, 0.875, 0.7346, 0.875, 0.7346, 0.875, 0.75, 0.875, 0.75, 0.875, 0.7346, 0.875, 0.5154, 0.875, 0.5, 0.875, 0.75, 0.875, 0.75, 0.875, 0.5, 0.875, 0.5154, 0.875, 0.7346, 0.875, 0.75, 0.875, 0.5, 0.875, 0.5, 0.875, 0.75, 0.875, 0.5154, 0.875, 0.5154, 0.875, 0.5, 0.875, 0.5, 0.625, 0.25, 0.625, 0.25, 0.625, 0.25, 0.625, 0.25, 0.875, 0.7346, 0.875, 0.5154, 0.875, 0.5154, 0.875, 0.7346, 0.625, 0.5154, 0.625, 0.7346, 0.625, 0.7346, 0.625, 0.5154, 0.0, 0.0, 1.0, 0.0, 1.0, 1.0, 0.0, 1.0, 0.0, 0.0, 1.0, 0.0, 1.0, 1.0, 0.0, 1.0, 0.0, 0.0, 1.0, 0.0, 1.0, 1.0, 0.0, 1.0, 0.0, 0.0, 1.0, 0.0, 1.0, 1.0, 0.0, 1.0, 0.0, 0.0, 1.0, 0.0, 1.0, 1.0, 0.0, 1.0, 0.0, 0.0, 1.0, 0.0, 1.0, 1.0, 0.0, 1.0, 0.8889, 1.0, 1.0, 1.0, 1.0, 1.0, 0.8889, 1.0, 4.47e-08, 1.0, 0.1111, 1.0, 0.1111, 1.0, 4.47e-08, 1.0, 0.8889, 1.0, 1.0, 1.0, 1.0, 1.0, 0.8889, 1.0, 4.47e-08, 1.0, 0.1111, 1.0, 0.1111, 1.0, 4.47e-08, 1.0, 0.8889, 1.0, 1.0, 1.0, 1.0, 1.0, 0.8889, 1.0, 4.47e-08, 1.0, 0.1111, 1.0, 0.1111, 1.0, 4.47e-08, 1.0, 0.4043, 0.4339, 0.25, 0.49, 0.09573, 0.4339, 0.01365, 0.2917, 0.04215, 0.13, 0.1679, 0.02447, 0.3321, 0.02447, 0.4578, 0.13, 0.4864, 0.2917, 0.1111, 1.0, 0.2222, 1.0, 0.2222, 1.0, 0.1111, 1.0, 0.2222, 1.0, 0.3333, 1.0, 0.3333, 1.0, 0.2222, 1.0, 0.2222, 1.0, 0.3333, 1.0, 0.3333, 1.0, 0.2222, 1.0, 0.1111, 1.0, 0.2222, 1.0, 0.2222, 1.0, 0.1111, 1.0, 0.2222, 1.0, 0.3333, 1.0, 0.3333, 1.0, 0.2222, 1.0, 0.1111, 1.0, 0.2222, 1.0, 0.2222, 1.0, 0.1111, 1.0, 0.3333, 1.0, 0.4444, 1.0, 0.4444, 1.0, 0.3333, 1.0, 0.4444, 1.0, 0.5556, 1.0, 0.5556, 1.0, 0.4444, 1.0, 0.4444, 1.0, 0.5556, 1.0, 0.5556, 1.0, 0.4444, 1.0, 0.3333, 1.0, 0.4444, 1.0, 0.4444, 1.0, 0.3333, 1.0, 0.4444, 1.0, 0.5556, 1.0, 0.5556, 1.0, 0.4444, 1.0, 0.3333, 1.0, 0.4444, 1.0, 0.4444, 1.0, 0.3333, 1.0, 0.5556, 1.0, 0.6667, 1.0, 0.6667, 1.0, 0.5556, 1.0, 0.6667, 1.0, 0.7778, 1.0, 0.7778, 1.0, 0.6667, 1.0, 0.6667, 1.0, 0.7778, 1.0, 0.7778, 1.0, 0.6667, 1.0, 0.5556, 1.0, 0.6667, 1.0, 0.6667, 1.0, 0.5556, 1.0, 0.6667, 1.0, 0.7778, 1.0, 0.7778, 1.0, 0.6667, 1.0, 0.5556, 1.0, 0.6667, 1.0, 0.6667, 1.0, 0.5556, 1.0, 0.7778, 1.0, 0.8889, 1.0, 0.8889, 1.0, 0.7778, 1.0, 0.7778, 1.0, 0.8889, 1.0, 0.8889, 1.0, 0.7778, 1.0, 0.7778, 1.0, 0.8889, 1.0, 0.8889, 1.0, 0.7778, 1.0, 0.0, 0.5, 0.0, 0.0, 0.0, 0.0, 0.0, 0.5, 1.0, 0.5, 1.0, 0.0, 0.0, 0.0, 0.0, 0.5, 0.0, 1.0, 1.0, 1.0, 1.0, 0.5, 1.0, 1.0, 0.0, 1.0, 0.0, 0.5, 0.0, 0.0, 1.0, 0.0, 1.0, 0.0, 1.0, 0.5, 1.0, 0.5, 1.0, 0.0, 1.0, 0.5, 1.0, 1.0, 1.0, 1.0, 1.0, 0.5, 1.0, 1.0, 0.0, 1.0, 0.0, 1.0, 1.0, 1.0, 0.0, 1.0, 0.0, 0.5, 0.0, 0.5, 0.0, 1.0, 0.0, 0.5, 0.0, 0.0, 0.0, 0.0, 0.0, 0.5, 1.0, 0.5, 1.0, 0.0, 0.0, 0.0, 0.0, 0.5, 0.0, 1.0, 1.0, 1.0, 1.0, 0.5, 1.0, 1.0, 0.0, 1.0, 0.0, 0.5, 0.0, 0.0, 1.0, 0.0, 1.0, 0.0, 1.0, 0.5, 1.0, 0.5, 1.0, 0.0, 1.0, 0.5, 1.0, 1.0, 1.0, 1.0, 1.0, 0.5, 1.0, 1.0, 0.0, 1.0, 0.0, 1.0, 1.0, 1.0, 0.0, 1.0, 0.0, 0.5, 0.0, 0.5, 0.0, 1.0, 0.8067, 0.0, 1.0, 0.0, 1.0, 0.0, 0.8067, 0.0, 1.0, 0.0, 1.0, 1.0, 1.0, 1.0, 1.0, 0.0, 0.8067, 0.0, 0.8067, 1.0, 1.0, 1.0, 1.0, 0.0, 0.4733, 0.0, 0.4733, 1.0, 0.8067, 1.0, 0.8067, 0.0, 0.4733, 0.0, 0.8067, 0.0, 0.8067, 0.0, 0.4733, 0.0, 0.8067, 0.0, 1.0, 0.0, 1.0, 1.0, 0.8067, 1.0, 0.4733, 0.0, 0.8067, 0.0, 0.8067, 1.0, 0.4733, 1.0, 0.8067, 1.0, 0.4733, 1.0, 0.4733, 1.0, 0.8067, 1.0, 1.0, 1.0, 0.8067, 1.0, 0.8067, 1.0, 1.0, 1.0, 0.0, 0.0, 0.4733, 0.0, 0.4733, 1.0, 0.0, 1.0, 0.4733, 1.0, 0.0, 1.0, 0.0, 1.0, 0.4733, 1.0, 0.0, 0.0, 0.0, 1.0, 0.4733, 1.0, 0.4733, 0.0, 0.0, 1.0, 0.0, 0.0, 0.0, 0.0, 0.0, 1.0, 0.0, 0.0, 0.4733, 0.0, 0.4733, 0.0, 0.0, 0.0, 1.0, 0.5, 1.0, 1.0, 0.8889, 1.0, 0.8889, 0.5, 0.1111, 0.5, 0.1111, 1.0, 4.47e-08, 1.0, 4.47e-08, 0.5, 0.2222, 0.5, 0.2222, 1.0, 0.1111, 1.0, 0.1111, 0.5, 0.3333, 0.5, 0.3333, 1.0, 0.2222, 1.0, 0.2222, 0.5, 0.4444, 0.5, 0.4444, 1.0, 0.3333, 1.0, 0.3333, 0.5, 0.5556, 0.5, 0.5556, 1.0, 0.4444, 1.0, 0.4444, 0.5, 0.6667, 0.5, 0.6667, 1.0, 0.5556, 1.0, 0.5556, 0.5, 0.7778, 0.5, 0.7778, 1.0, 0.6667, 1.0, 0.6667, 0.5, 0.8889, 0.5, 0.8889, 1.0, 0.7778, 1.0, 0.7778, 0.5, 0.0, 0.0, 0.0, 0.0, 0.0, 0.0, 0.0, 0.0, 0.0, 0.0, 0.0, 0.0, 1.0, 0.0, 1.0, 1.0, 0.0, 1.0, 1.0, 0.0, 0.0, 0.0, 0.0, 0.0, 1.0, 0.0, 1.0, 0.0, 0.0, 0.0, 0.0, 0.0, 1.0, 0.0, 0.0, 0.0, 0.0, 0.0, 0.0, 0.0, 0.0, 0.0, 0.0, 0.0, 0.0, 0.0, 0.0, 0.0, 0.0, 0.0, 0.0, 0.0, 0.0, 0.0, 0.0, 0.0, 0.0, 0.0, 0.0, 0.0, 0.0, 0.0, 0.0, 0.0, 0.0, 0.0, 0.0, 0.0, 1.0, 1.0, 0.0, 0.0, 0.0, 0.0, 1.0, 1.0, 0.0, 0.0, 0.0, 0.0, 0.0, 0.0, 0.0, 1.0, 1.0, 0.0, 0.0, 0.0, 0.0, 1.0, 1.0, 0.0, 0.0, 0.0, 0.0, 1.0, 1.0, 0.0, 0.0, 0.0, 0.0, 1.0, 1.0, 0.0, 0.0, 0.0, 0.0, 1.0, 1.0, 0.0, 0.0, 0.0, 0.0, 1.0, 1.0, 0.0, 0.0, 0.0, 0.0, 1.0, 1.0, 0.0, 1.0, 0.5, 1.0, 0.6638, 0.8889, 0.6638, 0.8889, 0.5, 0.1111, 0.5, 0.1111, 0.6638, 4.47e-08, 0.6638, 4.47e-08, 0.5, 0.1111, 0.6638, 0.1111, 1.0, 4.47e-08, 1.0, 4.47e-08, 0.6638, 1.0, 0.6638, 1.0, 1.0, 0.8889, 1.0, 0.8889, 0.6638, 0.8889, 0.5, 0.8889, 0.6638, 0.7778, 0.6638, 0.7778, 0.5, 0.8889, 0.6638, 0.8889, 1.0, 0.7778, 1.0, 0.7778, 0.6638, 0.7778, 0.5, 0.7778, 0.6638, 0.6667, 0.6638, 0.6667, 0.5, 0.7778, 0.6638, 0.7778, 1.0, 0.6667, 1.0, 0.6667, 0.6638, 0.6667, 0.5, 0.6667, 0.6638, 0.5556, 0.6638, 0.5556, 0.5, 0.6667, 0.6638, 0.6667, 1.0, 0.5556, 1.0, 0.5556, 0.6638, 0.5556, 0.5, 0.5556, 0.6638, 0.4444, 0.6638, 0.4444, 0.5, 0.5556, 0.6638, 0.5556, 1.0, 0.4444, 1.0, 0.4444, 0.6638, 0.4444, 0.5, 0.4444, 0.6638, 0.3333, 0.6638, 0.3333, 0.5, 0.4444, 0.6638, 0.4444, 1.0, 0.3333, 1.0, 0.3333, 0.6638, 0.3333, 0.5, 0.3333, 0.6638, 0.2222, 0.6638, 0.2222, 0.5, 0.3333, 0.6638, 0.3333, 1.0, 0.2222, 1.0, 0.2222, 0.6638, 0.2222, 0.5, 0.2222, 0.6638, 0.1111, 0.6638, 0.1111, 0.5, 0.2222, 0.6638, 0.2222, 1.0, 0.1111, 1.0, 0.1111, 0.6638, 0.75, 0.49, 0.8911, 0.4442, 0.9783, 0.3242, 0.9783, 0.1758, 0.8911, 0.05584, 0.75, 0.01, 0.6089, 0.05584, 0.5217, 0.1758, 0.5217, 0.3242, 0.6089, 0.4442, 1.0, 0.5, 1.0, 1.0, 0.9, 1.0, 0.9, 0.5, 0.1, 0.5, 0.1, 1.0, -7.451e-08, 1.0, -7.451e-08, 0.5, 0.2, 0.5, 0.2, 1.0, 0.1, 1.0, 0.1, 0.5, 0.05393, 0.3137, 0.1288, 0.4168, 0.1089, 0.4442, 0.02175, 0.3242, 0.1288, 0.4168, 0.25, 0.4562, 0.25, 0.49, 0.1089, 0.4442, 0.1067, 0.2966, 0.1614, 0.3719, 0.1288, 0.4168, 0.05393, 0.3137, 0.1614, 0.3719, 0.25, 0.4007, 0.25, 0.4562, 0.1288, 0.4168, 0.2259, 0.2831, 0.25, 0.291, 0.25, 0.4007, 0.1614, 0.3719, 0.211, 0.2627, 0.2259, 0.2831, 0.1614, 0.3719, 0.1067, 0.2966, 0.2741, 0.2831, 0.25, 0.291, 0.2259, 0.2831, 0.211, 0.2627, 0.211, 0.2373, 0.2259, 0.2169, 0.25, 0.209, 0.2741, 0.2169, 0.289, 0.2373, 0.289, 0.2627, 0.25, 0.291, 0.2741, 0.2831, 0.3386, 0.3719, 0.25, 0.4007, 0.2741, 0.2831, 0.289, 0.2627, 0.3933, 0.2966, 0.3386, 0.3719, 0.3386, 0.3719, 0.3933, 0.2966, 0.4461, 0.3137, 0.3712, 0.4168, 0.25, 0.4007, 0.3386, 0.3719, 0.3712, 0.4168, 0.25, 0.4562, 0.25, 0.4562, 0.3712, 0.4168, 0.3911, 0.4442, 0.25, 0.49, 0.3712, 0.4168, 0.4461, 0.3137, 0.4783, 0.3242, 0.3911, 0.4442, 0.9, 0.5, 0.9, 1.0, 0.8, 1.0, 0.8, 0.5, 0.8, 0.5, 0.8, 1.0, 0.7, 1.0, 0.7, 0.5, 0.4461, 0.3137, 0.4461, 0.1863, 0.4783, 0.1758, 0.4783, 0.3242, 0.7, 0.5, 0.7, 1.0, 0.6, 1.0, 0.6, 0.5, 0.4461, 0.1863, 0.3712, 0.08322, 0.3911, 0.05584, 0.4783, 0.1758, 0.3933, 0.2966, 0.3933, 0.2034, 0.4461, 0.1863, 0.4461, 0.3137, 0.3933, 0.2034, 0.3386, 0.1281, 0.3712, 0.08322, 0.4461, 0.1863, 0.289, 0.2373, 0.2741, 0.2169, 0.3386, 0.1281, 0.3933, 0.2034, 0.289, 0.2627, 0.289, 0.2373, 0.3933, 0.2034, 0.3933, 0.2966, 0.2741, 0.2169, 0.25, 0.209, 0.25, 0.09928, 0.3386, 0.1281, 0.25, 0.209, 0.2259, 0.2169, 0.1614, 0.1281, 0.25, 0.09928, 0.25, 0.09928, 0.1614, 0.1281, 0.1288, 0.08322, 0.25, 0.04384, 0.3386, 0.1281, 0.25, 0.09928, 0.25, 0.04384, 0.3712, 0.08322, 0.3712, 0.08322, 0.25, 0.04384, 0.25, 0.01, 0.3911, 0.05584, 0.25, 0.04384, 0.1288, 0.08322, 0.1089, 0.05584, 0.25, 0.01, 0.6, 0.5, 0.6, 1.0, 0.5, 1.0, 0.5, 0.5, 0.5, 0.5, 0.5, 1.0, 0.4, 1.0, 0.4, 0.5, 0.4, 0.5, 0.4, 1.0, 0.3, 1.0, 0.3, 0.5, 0.1288, 0.08322, 0.05393, 0.1863, 0.02175, 0.1758, 0.1089, 0.05584, 0.3, 0.5, 0.3, 1.0, 0.2, 1.0, 0.2, 0.5, 0.05393, 0.1863, 0.05393, 0.3137, 0.02175, 0.3242, 0.02175, 0.1758, 0.1614, 0.1281, 0.1067, 0.2034, 0.05393, 0.1863, 0.1288, 0.08322, 0.1067, 0.2034, 0.1067, 0.2966, 0.05393, 0.3137, 0.05393, 0.1863, 0.211, 0.2373, 0.211, 0.2627, 0.1067, 0.2966, 0.1067, 0.2034, 0.2259, 0.2169, 0.211, 0.2373, 0.1067, 0.2034, 0.1614, 0.1281, 0.0, 0.0, 0.0, 0.2602, 1.0, 0.2602, 1.0, 0.0, 0.0, 0.2602, 0.0, 0.0, 0.0, 0.0, 0.0, 0.2602, 0.0, 0.0, 1.0, 0.0, 1.0, 0.0, 0.0, 0.0, 0.0, 0.0, 1.0, 0.0, 1.0, 0.2602, 0.0, 0.2602, 1.0, 0.0, 1.0, 0.2602, 1.0, 0.2602, 1.0, 0.0, 0.0, 0.2602, 1.0, 0.2602, 1.0, 0.4708, 0.0, 0.4708, 1.0, 0.2602, 1.0, 0.4708, 1.0, 0.4708, 1.0, 0.2602, 0.0, 0.2602, 0.0, 0.4708, 1.0, 0.4708, 1.0, 0.2602, 0.0, 0.4708, 0.0, 0.5512, 1.0, 0.5512, 1.0, 0.4708, 1.0, 0.4708, 1.0, 0.5512, 1.0, 0.5512, 1.0, 0.4708, 0.0, 0.5512, 0.0, 1.0, 1.0, 1.0, 1.0, 0.5512, 1.0, 0.5512, 1.0, 1.0, 1.0, 1.0, 1.0, 0.5512, 0.0, 0.4708, 1.0, 0.4708, 1.0, 0.5512, 0.0, 0.5512, 0.0, 0.5512, 0.0, 0.4708, 0.0, 0.4708, 0.0, 0.5512, 0.0, 1.0, 0.0, 0.5512, 0.0, 0.5512, 0.0, 1.0, 0.0, 1.0, 1.0, 1.0, 1.0, 1.0, 0.0, 1.0, 0.0, 1.0, 0.0, 1.0, 0.0, 1.0, 0.0, 1.0, 0.0, 1.0, 0.0, 1.0, 1.0, 1.0, 1.0, 1.0, 0.0, 1.0, 0.0, 1.0, 0.0, 1.0, 0.0, 1.0, 0.0, 1.0, 0.0, 1.0, 1.0, 1.0, 1.0, 1.0, 0.0, 1.0, 0.0, 1.0, 0.0, 1.0, 0.0, 1.0, 0.0, 1.0, 1.0, 1.0, 1.0, 1.0, 0.0, 1.0, 0.0, 1.0, 1.0, 1.0, 1.0, 1.0, 0.0, 1.0, 0.0, 1.0, 1.0, 1.0, 1.0, 1.0, 0.0, 1.0, 0.0, 1.0, 0.0, 1.0, 0.0, 1.0, 0.0, 1.0, 0.0, 1.0, 1.0, 1.0, 1.0, 1.0, 0.0, 1.0, 0.0, 1.0, 0.0, 1.0, 0.0, 1.0, 0.0, 1.0, 0.0, 1.0, 0.0, 1.0, 1.0, 1.0, 1.0, 1.0, 0.0, 1.0, 0.0, 1.0, 1.0, 1.0, 1.0, 1.0, 1.0, 1.0, 0.0, 1.0, 0.0, 1.0, 1.0, 1.0, 1.0, 1.0, 1.0, 1.0, 1.0, 1.0, 1.0, 1.0, 1.0, 1.0, 1.0, 1.0, 1.0, 1.0, 1.0, 1.0, 1.0, 1.0, 1.0, 1.0, 1.0, 1.0, 1.0, 1.0, 1.0, 1.0, 1.0, 1.0, 1.0, 1.0, 1.0, 1.0, 1.0, 1.0, 1.0, 1.0, 1.0, 1.0, 1.0, 1.0, 0.0, 0.4708, 0.0, 0.2602, 0.0, 0.2602, 0.0, 0.4708, 0.0, 0.0, 0.0, 0.2602, 1.0, 0.2602, 1.0, 0.0, 0.0, 0.2602, 0.0, 0.0, 0.0, 0.0, 0.0, 0.2602, 0.0, 0.0, 1.0, 0.0, 1.0, 0.0, 0.0, 0.0, 0.0, 0.0, 1.0, 0.0, 1.0, 0.2602, 0.0, 0.2602, 1.0, 0.0, 1.0, 0.2602, 1.0, 0.2602, 1.0, 0.0, 0.0, 0.2602, 1.0, 0.2602, 1.0, 0.4708, 0.0, 0.4708, 1.0, 0.2602, 1.0, 0.4708, 1.0, 0.4708, 1.0, 0.2602, 0.0, 0.2602, 0.0, 0.4708, 1.0, 0.4708, 1.0, 0.2602, 0.0, 0.4708, 0.0, 0.5512, 1.0, 0.5512, 1.0, 0.4708, 1.0, 0.4708, 1.0, 0.5512, 1.0, 0.5512, 1.0, 0.4708, 0.0, 0.5512, 0.0, 1.0, 1.0, 1.0, 1.0, 0.5512, 1.0, 0.5512, 1.0, 1.0, 1.0, 1.0, 1.0, 0.5512, 0.0, 0.4708, 1.0, 0.4708, 1.0, 0.5512, 0.0, 0.5512, 0.0, 0.5512, 0.0, 0.4708, 0.0, 0.4708, 0.0, 0.5512, 0.0, 1.0, 0.0, 0.5512, 0.0, 0.5512, 0.0, 1.0, 0.0, 1.0, 1.0, 1.0, 1.0, 1.0, 0.0, 1.0, 0.0, 1.0, 0.0, 1.0, 0.0, 1.0, 0.0, 1.0, 0.0, 1.0, 0.0, 1.0, 1.0, 1.0, 1.0, 1.0, 0.0, 1.0, 0.0, 1.0, 0.0, 1.0, 0.0, 1.0, 0.0, 1.0, 0.0, 1.0, 1.0, 1.0, 1.0, 1.0, 0.0, 1.0, 0.0, 1.0, 0.0, 1.0, 0.0, 1.0, 0.0, 1.0, 1.0, 1.0, 1.0, 1.0, 0.0, 1.0, 0.0, 1.0, 1.0, 1.0, 1.0, 1.0, 0.0, 1.0, 0.0, 1.0, 1.0, 1.0, 1.0, 1.0, 0.0, 1.0, 0.0, 1.0, 0.0, 1.0, 0.0, 1.0, 0.0, 1.0, 0.0, 1.0, 1.0, 1.0, 1.0, 1.0, 0.0, 1.0, 0.0, 1.0, 0.0, 1.0, 0.0, 1.0, 0.0, 1.0, 0.0, 1.0, 0.0, 1.0, 1.0, 1.0, 1.0, 1.0, 0.0, 1.0, 0.0, 1.0, 1.0, 1.0, 1.0, 1.0, 1.0, 1.0, 0.0, 1.0, 0.0, 1.0, 1.0, 1.0, 1.0, 1.0, 1.0, 1.0, 1.0, 1.0, 1.0, 1.0, 1.0, 1.0, 1.0, 1.0, 1.0, 1.0, 1.0, 1.0, 1.0, 1.0, 1.0, 1.0, 1.0, 1.0, 1.0, 1.0, 1.0, 1.0, 1.0, 1.0, 1.0, 1.0, 1.0, 1.0, 1.0, 1.0, 1.0, 1.0, 1.0, 1.0, 1.0, 1.0, 0.0, 0.4708, 0.0, 0.2602, 0.0, 0.2602, 0.0, 0.4708, 0.75, 0.49, 0.9783, 0.3242, 0.8911, 0.05584, 0.6089, 0.05584, 0.5217, 0.3242, 1.0, 0.5, 1.0, 1.0, 0.8, 1.0, 0.8, 0.5, 0.2, 0.5, 0.2, 1.0, 2.98e-08, 1.0, 2.98e-08, 0.5, 0.4, 0.5, 0.4, 1.0, 0.2, 1.0, 0.2, 0.5, 0.1519, 0.115, 0.09124, 0.3016, 0.02175, 0.3242, 0.1089, 0.05584, 0.09124, 0.3016, 0.25, 0.4169, 0.25, 0.49, 0.02175, 0.3242, 0.4088, 0.3016, 0.25, 0.4169, 0.09124, 0.3016, 0.1519, 0.115, 0.3481, 0.115, 0.25, 0.4169, 0.4088, 0.3016, 0.4783, 0.3242, 0.25, 0.49, 0.4088, 0.3016, 0.3481, 0.115, 0.3911, 0.05584, 0.4783, 0.3242, 0.8, 0.5, 0.8, 1.0, 0.6, 1.0, 0.6, 0.5, 0.6, 0.5, 0.6, 1.0, 0.4, 1.0, 0.4, 0.5, 0.3481, 0.115, 0.1519, 0.115, 0.1089, 0.05584, 0.3911, 0.05584, 0.75, 0.49, 0.8911, 0.4442, 0.9783, 0.3242, 0.9783, 0.1758, 0.8911, 0.05584, 0.75, 0.01, 0.6089, 0.05584, 0.5217, 0.1758, 0.5217, 0.3242, 0.6089, 0.4442, 1.0, 0.5, 1.0, 1.0, 0.9, 1.0, 0.9, 0.5, 0.1, 0.5, 0.1, 1.0, -7.451e-08, 1.0, -7.451e-08, 0.5, 0.2, 0.5, 0.2, 1.0, 0.1, 1.0, 0.1, 0.5, 0.05393, 0.3137, 0.1288, 0.4168, 0.1089, 0.4442, 0.02175, 0.3242, 0.1288, 0.4168, 0.25, 0.4562, 0.25, 0.49, 0.1089, 0.4442, 0.1067, 0.2966, 0.1614, 0.3719, 0.1288, 0.4168, 0.05393, 0.3137, 0.1614, 0.3719, 0.25, 0.4007, 0.25, 0.4562, 0.1288, 0.4168, 0.2259, 0.2831, 0.25, 0.291, 0.25, 0.4007, 0.1614, 0.3719, 0.211, 0.2627, 0.2259, 0.2831, 0.1614, 0.3719, 0.1067, 0.2966, 0.2741, 0.2831, 0.25, 0.291, 0.2259, 0.2831, 0.211, 0.2627, 0.211, 0.2373, 0.2259, 0.2169, 0.25, 0.209, 0.2741, 0.2169, 0.289, 0.2373, 0.289, 0.2627, 0.25, 0.291, 0.2741, 0.2831, 0.3386, 0.3719, 0.25, 0.4007, 0.2741, 0.2831, 0.289, 0.2627, 0.3933, 0.2966, 0.3386, 0.3719, 0.3386, 0.3719, 0.3933, 0.2966, 0.4461, 0.3137, 0.3712, 0.4168, 0.25, 0.4007, 0.3386, 0.3719, 0.3712, 0.4168, 0.25, 0.4562, 0.25, 0.4562, 0.3712, 0.4168, 0.3911, 0.4442, 0.25, 0.49, 0.3712, 0.4168, 0.4461, 0.3137, 0.4783, 0.3242, 0.3911, 0.4442, 0.9, 0.5, 0.9, 1.0, 0.8, 1.0, 0.8, 0.5, 0.8, 0.5, 0.8, 1.0, 0.7, 1.0, 0.7, 0.5, 0.4461, 0.3137, 0.4461, 0.1863, 0.4783, 0.1758, 0.4783, 0.3242, 0.7, 0.5, 0.7, 1.0, 0.6, 1.0, 0.6, 0.5, 0.4461, 0.1863, 0.3712, 0.08322, 0.3911, 0.05584, 0.4783, 0.1758, 0.3933, 0.2966, 0.3933, 0.2034, 0.4461, 0.1863, 0.4461, 0.3137, 0.3933, 0.2034, 0.3386, 0.1281, 0.3712, 0.08322, 0.4461, 0.1863, 0.289, 0.2373, 0.2741, 0.2169, 0.3386, 0.1281, 0.3933, 0.2034, 0.289, 0.2627, 0.289, 0.2373, 0.3933, 0.2034, 0.3933, 0.2966, 0.2741, 0.2169, 0.25, 0.209, 0.25, 0.09928, 0.3386, 0.1281, 0.25, 0.209, 0.2259, 0.2169, 0.1614, 0.1281, 0.25, 0.09928, 0.25, 0.09928, 0.1614, 0.1281, 0.1288, 0.08322, 0.25, 0.04384, 0.3386, 0.1281, 0.25, 0.09928, 0.25, 0.04384, 0.3712, 0.08322, 0.3712, 0.08322, 0.25, 0.04384, 0.25, 0.01, 0.3911, 0.05584, 0.25, 0.04384, 0.1288, 0.08322, 0.1089, 0.05584, 0.25, 0.01, 0.6, 0.5, 0.6, 1.0, 0.5, 1.0, 0.5, 0.5, 0.5, 0.5, 0.5, 1.0, 0.4, 1.0, 0.4, 0.5, 0.4, 0.5, 0.4, 1.0, 0.3, 1.0, 0.3, 0.5, 0.1288, 0.08322, 0.05393, 0.1863, 0.02175, 0.1758, 0.1089, 0.05584, 0.3, 0.5, 0.3, 1.0, 0.2, 1.0, 0.2, 0.5, 0.05393, 0.1863, 0.05393, 0.3137, 0.02175, 0.3242, 0.02175, 0.1758, 0.1614, 0.1281, 0.1067, 0.2034, 0.05393, 0.1863, 0.1288, 0.08322, 0.1067, 0.2034, 0.1067, 0.2966, 0.05393, 0.3137, 0.05393, 0.1863, 0.211, 0.2373, 0.211, 0.2627, 0.1067, 0.2966, 0.1067, 0.2034, 0.2259, 0.2169, 0.211, 0.2373, 0.1067, 0.2034, 0.1614, 0.1281, 0.75, 0.49, 0.8911, 0.4442, 0.9783, 0.3242, 0.9783, 0.1758, 0.8911, 0.05584, 0.75, 0.01, 0.6089, 0.05584, 0.5217, 0.1758, 0.5217, 0.3242, 0.6089, 0.4442, 1.0, 0.5, 1.0, 1.0, 0.9, 1.0, 0.9, 0.5, 0.1, 0.5, 0.1, 1.0, -7.451e-08, 1.0, -7.451e-08, 0.5, 0.2, 0.5, 0.2, 1.0, 0.1, 1.0, 0.1, 0.5, 0.05393, 0.3137, 0.1288, 0.4168, 0.1089, 0.4442, 0.02175, 0.3242, 0.1288, 0.4168, 0.25, 0.4562, 0.25, 0.49, 0.1089, 0.4442, 0.1067, 0.2966, 0.1614, 0.3719, 0.1288, 0.4168, 0.05393, 0.3137, 0.1614, 0.3719, 0.25, 0.4007, 0.25, 0.4562, 0.1288, 0.4168, 0.2259, 0.2831, 0.25, 0.291, 0.25, 0.4007, 0.1614, 0.3719, 0.211, 0.2627, 0.2259, 0.2831, 0.1614, 0.3719, 0.1067, 0.2966, 0.2741, 0.2831, 0.25, 0.291, 0.2259, 0.2831, 0.211, 0.2627, 0.211, 0.2373, 0.2259, 0.2169, 0.25, 0.209, 0.2741, 0.2169, 0.289, 0.2373, 0.289, 0.2627, 0.25, 0.291, 0.2741, 0.2831, 0.3386, 0.3719, 0.25, 0.4007, 0.2741, 0.2831, 0.289, 0.2627, 0.3933, 0.2966, 0.3386, 0.3719, 0.3386, 0.3719, 0.3933, 0.2966, 0.4461, 0.3137, 0.3712, 0.4168, 0.25, 0.4007, 0.3386, 0.3719, 0.3712, 0.4168, 0.25, 0.4562, 0.25, 0.4562, 0.3712, 0.4168, 0.3911, 0.4442, 0.25, 0.49, 0.3712, 0.4168, 0.4461, 0.3137, 0.4783, 0.3242, 0.3911, 0.4442, 0.9, 0.5, 0.9, 1.0, 0.8, 1.0, 0.8, 0.5, 0.8, 0.5, 0.8, 1.0, 0.7, 1.0, 0.7, 0.5, 0.4461, 0.3137, 0.4461, 0.1863, 0.4783, 0.1758, 0.4783, 0.3242, 0.7, 0.5, 0.7, 1.0, 0.6, 1.0, 0.6, 0.5, 0.4461, 0.1863, 0.3712, 0.08322, 0.3911, 0.05584, 0.4783, 0.1758, 0.3933, 0.2966, 0.3933, 0.2034, 0.4461, 0.1863, 0.4461, 0.3137, 0.3933, 0.2034, 0.3386, 0.1281, 0.3712, 0.08322, 0.4461, 0.1863, 0.289, 0.2373, 0.2741, 0.2169, 0.3386, 0.1281, 0.3933, 0.2034, 0.289, 0.2627, 0.289, 0.2373, 0.3933, 0.2034, 0.3933, 0.2966, 0.2741, 0.2169, 0.25, 0.209, 0.25, 0.09928, 0.3386, 0.1281, 0.25, 0.209, 0.2259, 0.2169, 0.1614, 0.1281, 0.25, 0.09928, 0.25, 0.09928, 0.1614, 0.1281, 0.1288, 0.08322, 0.25, 0.04384, 0.3386, 0.1281, 0.25, 0.09928, 0.25, 0.04384, 0.3712, 0.08322, 0.3712, 0.08322, 0.25, 0.04384, 0.25, 0.01, 0.3911, 0.05584, 0.25, 0.04384, 0.1288, 0.08322, 0.1089, 0.05584, 0.25, 0.01, 0.6, 0.5, 0.6, 1.0, 0.5, 1.0, 0.5, 0.5, 0.5, 0.5, 0.5, 1.0, 0.4, 1.0, 0.4, 0.5, 0.4, 0.5, 0.4, 1.0, 0.3, 1.0, 0.3, 0.5, 0.1288, 0.08322, 0.05393, 0.1863, 0.02175, 0.1758, 0.1089, 0.05584, 0.3, 0.5, 0.3, 1.0, 0.2, 1.0, 0.2, 0.5, 0.05393, 0.1863, 0.05393, 0.3137, 0.02175, 0.3242, 0.02175, 0.1758, 0.1614, 0.1281, 0.1067, 0.2034, 0.05393, 0.1863, 0.1288, 0.08322, 0.1067, 0.2034, 0.1067, 0.2966, 0.05393, 0.3137, 0.05393, 0.1863, 0.211, 0.2373, 0.211, 0.2627, 0.1067, 0.2966, 0.1067, 0.2034, 0.2259, 0.2169, 0.211, 0.2373, 0.1067, 0.2034, 0.1614, 0.1281, 0.75, 0.49, 0.8911, 0.4442, 0.9783, 0.3242, 0.9783, 0.1758, 0.8911, 0.05584, 0.75, 0.01, 0.6089, 0.05584, 0.5217, 0.1758, 0.5217, 0.3242, 0.6089, 0.4442, 1.0, 0.5, 1.0, 1.0, 0.9, 1.0, 0.9, 0.5, 0.1, 0.5, 0.1, 1.0, -7.451e-08, 1.0, -7.451e-08, 0.5, 0.2, 0.5, 0.2, 1.0, 0.1, 1.0, 0.1, 0.5, 0.05393, 0.3137, 0.1288, 0.4168, 0.1089, 0.4442, 0.02175, 0.3242, 0.1288, 0.4168, 0.25, 0.4562, 0.25, 0.49, 0.1089, 0.4442, 0.1067, 0.2966, 0.1614, 0.3719, 0.1288, 0.4168, 0.05393, 0.3137, 0.1614, 0.3719, 0.25, 0.4007, 0.25, 0.4562, 0.1288, 0.4168, 0.2259, 0.2831, 0.25, 0.291, 0.25, 0.4007, 0.1614, 0.3719, 0.211, 0.2627, 0.2259, 0.2831, 0.1614, 0.3719, 0.1067, 0.2966, 0.2741, 0.2831, 0.25, 0.291, 0.2259, 0.2831, 0.211, 0.2627, 0.211, 0.2373, 0.2259, 0.2169, 0.25, 0.209, 0.2741, 0.2169, 0.289, 0.2373, 0.289, 0.2627, 0.25, 0.291, 0.2741, 0.2831, 0.3386, 0.3719, 0.25, 0.4007, 0.2741, 0.2831, 0.289, 0.2627, 0.3933, 0.2966, 0.3386, 0.3719, 0.3386, 0.3719, 0.3933, 0.2966, 0.4461, 0.3137, 0.3712, 0.4168, 0.25, 0.4007, 0.3386, 0.3719, 0.3712, 0.4168, 0.25, 0.4562, 0.25, 0.4562, 0.3712, 0.4168, 0.3911, 0.4442, 0.25, 0.49, 0.3712, 0.4168, 0.4461, 0.3137, 0.4783, 0.3242, 0.3911, 0.4442, 0.9, 0.5, 0.9, 1.0, 0.8, 1.0, 0.8, 0.5, 0.8, 0.5, 0.8, 1.0, 0.7, 1.0, 0.7, 0.5, 0.4461, 0.3137, 0.4461, 0.1863, 0.4783, 0.1758, 0.4783, 0.3242, 0.7, 0.5, 0.7, 1.0, 0.6, 1.0, 0.6, 0.5, 0.4461, 0.1863, 0.3712, 0.08322, 0.3911, 0.05584, 0.4783, 0.1758, 0.3933, 0.2966, 0.3933, 0.2034, 0.4461, 0.1863, 0.4461, 0.3137, 0.3933, 0.2034, 0.3386, 0.1281, 0.3712, 0.08322, 0.4461, 0.1863, 0.289, 0.2373, 0.2741, 0.2169, 0.3386, 0.1281, 0.3933, 0.2034, 0.289, 0.2627, 0.289, 0.2373, 0.3933, 0.2034, 0.3933, 0.2966, 0.2741, 0.2169, 0.25, 0.209, 0.25, 0.09928, 0.3386, 0.1281, 0.25, 0.209, 0.2259, 0.2169, 0.1614, 0.1281, 0.25, 0.09928, 0.25, 0.09928, 0.1614, 0.1281, 0.1288, 0.08322, 0.25, 0.04384, 0.3386, 0.1281, 0.25, 0.09928, 0.25, 0.04384, 0.3712, 0.08322, 0.3712, 0.08322, 0.25, 0.04384, 0.25, 0.01, 0.3911, 0.05584, 0.25, 0.04384, 0.1288, 0.08322, 0.1089, 0.05584, 0.25, 0.01, 0.6, 0.5, 0.6, 1.0, 0.5, 1.0, 0.5, 0.5, 0.5, 0.5, 0.5, 1.0, 0.4, 1.0, 0.4, 0.5, 0.4, 0.5, 0.4, 1.0, 0.3, 1.0, 0.3, 0.5, 0.1288, 0.08322, 0.05393, 0.1863, 0.02175, 0.1758, 0.1089, 0.05584, 0.3, 0.5, 0.3, 1.0, 0.2, 1.0, 0.2, 0.5, 0.05393, 0.1863, 0.05393, 0.3137, 0.02175, 0.3242, 0.02175, 0.1758, 0.1614, 0.1281, 0.1067, 0.2034, 0.05393, 0.1863, 0.1288, 0.08322, 0.1067, 0.2034, 0.1067, 0.2966, 0.05393, 0.3137, 0.05393, 0.1863, 0.211, 0.2373, 0.211, 0.2627, 0.1067, 0.2966, 0.1067, 0.2034, 0.2259, 0.2169, 0.211, 0.2373, 0.1067, 0.2034, 0.1614, 0.1281, 0.625, 0.9525, 0.625, 0.9688, 0.6087, 0.9918, 0.625, 0.9688, 0.625, 0.9755, 0.6087, 0.9918, 0.625, 0.7745, 0.625, 0.7812, 0.6087, 0.7582, 0.625, 0.7812, 0.625, 0.7975, 0.6087, 0.7582, 0.6725, 0.75, 0.654, 0.75, 0.6628, 0.75, 0.654, 0.75, 0.6572, 0.75, 0.6628, 0.75, 0.8505, 0.75, 0.846, 0.75, 0.8372, 0.75, 0.846, 0.75, 0.8428, 0.75, 0.8372, 0.75, 0.625, 0.7975, 0.625, 0.7975, 0.625, 0.7745, 0.625, 0.7745, 0.6495, 0.75, 0.6495, 0.75, 0.6495, 0.75, 0.6495, 0.75, 0.625, 0.9525, 0.625, 0.9525, 0.625, 0.9755, 0.625, 0.9755, 0.625, 0.0, 0.625, 0.0, 0.625, 0.0, 0.625, 0.0, 0.625, 0.0, 0.6005, 0.0, 0.6005, 0.0, 0.6087, 0.0, 0.625, 0.0])
me_cube.materials.append(mat_wheel_loader_yellow)
me_cube.materials.append(mat_wheel_loader_black)
me_cube.materials.append(mat_wheel_loader_grey)
me_cube.use_remesh_fix_poles = True
me_cube.use_remesh_preserve_attributes = False
me_cube.use_mirror_vertex_groups = False
me_cube.update()

# ---- objects
ob_wheel_loader = bpy.data.objects.new('Wheel loader', me_cube)

# ---- transforms, parenting, visibility, modifiers, constraints
ob_wheel_loader.location = (-0.004681, -2.022, 0.04219)
ob_wheel_loader.lineart.crease_threshold = 0.0

# ---- collection membership
col_collection.objects.link(ob_wheel_loader)

# ---- scene / render settings (as saved in the file)
scene.frame_start = 1; scene.frame_end = 250; scene.frame_set(141)
scene.render.engine = 'BLENDER_EEVEE_NEXT'
scene.cycles.use_denoising = False
scene.cycles.samples = 128
scene.cycles.sampling_pattern = 'TABULATED_SOBOL'
scene.cycles.use_adaptive_sampling = False
scene.cycles.use_light_tree = False
scene.view_settings.view_transform = 'Filmic'
bpy.context.view_layer.update()

# ---- added for rendering (the .blend has no active camera and no usable light): camera, sun
cam_auto = bpy.data.cameras.new('AutoCamera')
cam_auto.lens = 50.0
cam_auto.sensor_width = 36.0
cam_auto.clip_end = 1000.0
ob_auto_camera = bpy.data.objects.new('AutoCamera', cam_auto)
scene.collection.objects.link(ob_auto_camera)
ob_auto_camera.location = (9.61595, -14.2039, 8.42623)
ob_auto_camera.rotation_euler = (1.09748, -7.21219e-08, 0.694738)
scene.camera = ob_auto_camera
light_auto_sun = bpy.data.lights.new('AutoSun', 'SUN')
light_auto_sun.energy = 3.0
light_auto_sun.angle = 0.0523599
ob_auto_sun = bpy.data.objects.new('AutoSun', light_auto_sun)
scene.collection.objects.link(ob_auto_sun)
ob_auto_sun.rotation_euler = (0.872665, 0.174533, 0.523599)
bpy.context.view_layer.update()
